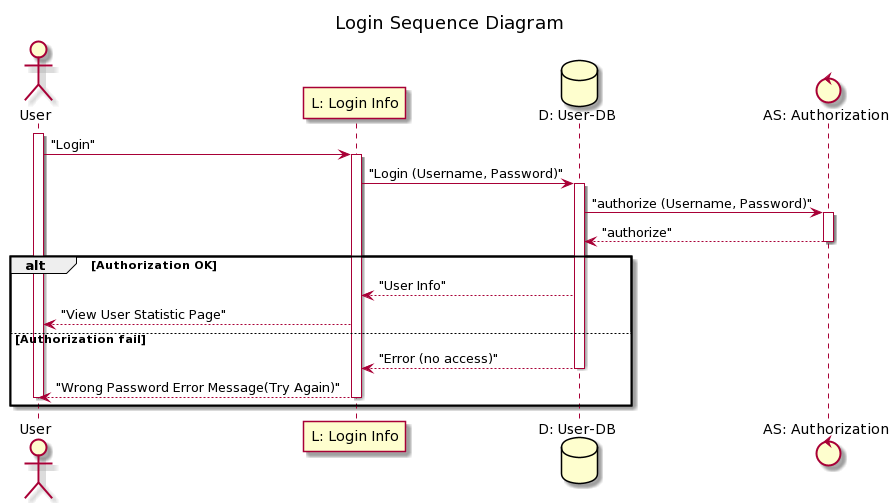

The diagram above was rendered by PlantUML. Its source (embedded in the PNG):
@startuml
title Login Sequence Diagram
actor "User" as MR
participant "L: Login Info" as P
database "D: User-DB" as D
control "AS: Authorization" as AS

activate MR

MR -> P: "Login"
activate P

P -> D: "Login (Username, Password)"
activate D

D -> AS: "authorize (Username, Password)"
activate AS

AS --> D: "authorize"
deactivate AS

alt Authorization OK

D --> P: "User Info"

P --> MR: "View User Statistic Page"

else Authorization fail

D --> P: "Error (no access)"
deactivate D

P --> MR: "Wrong Password Error Message(Try Again)"
deactivate P
deactivate MR
end
@enduml